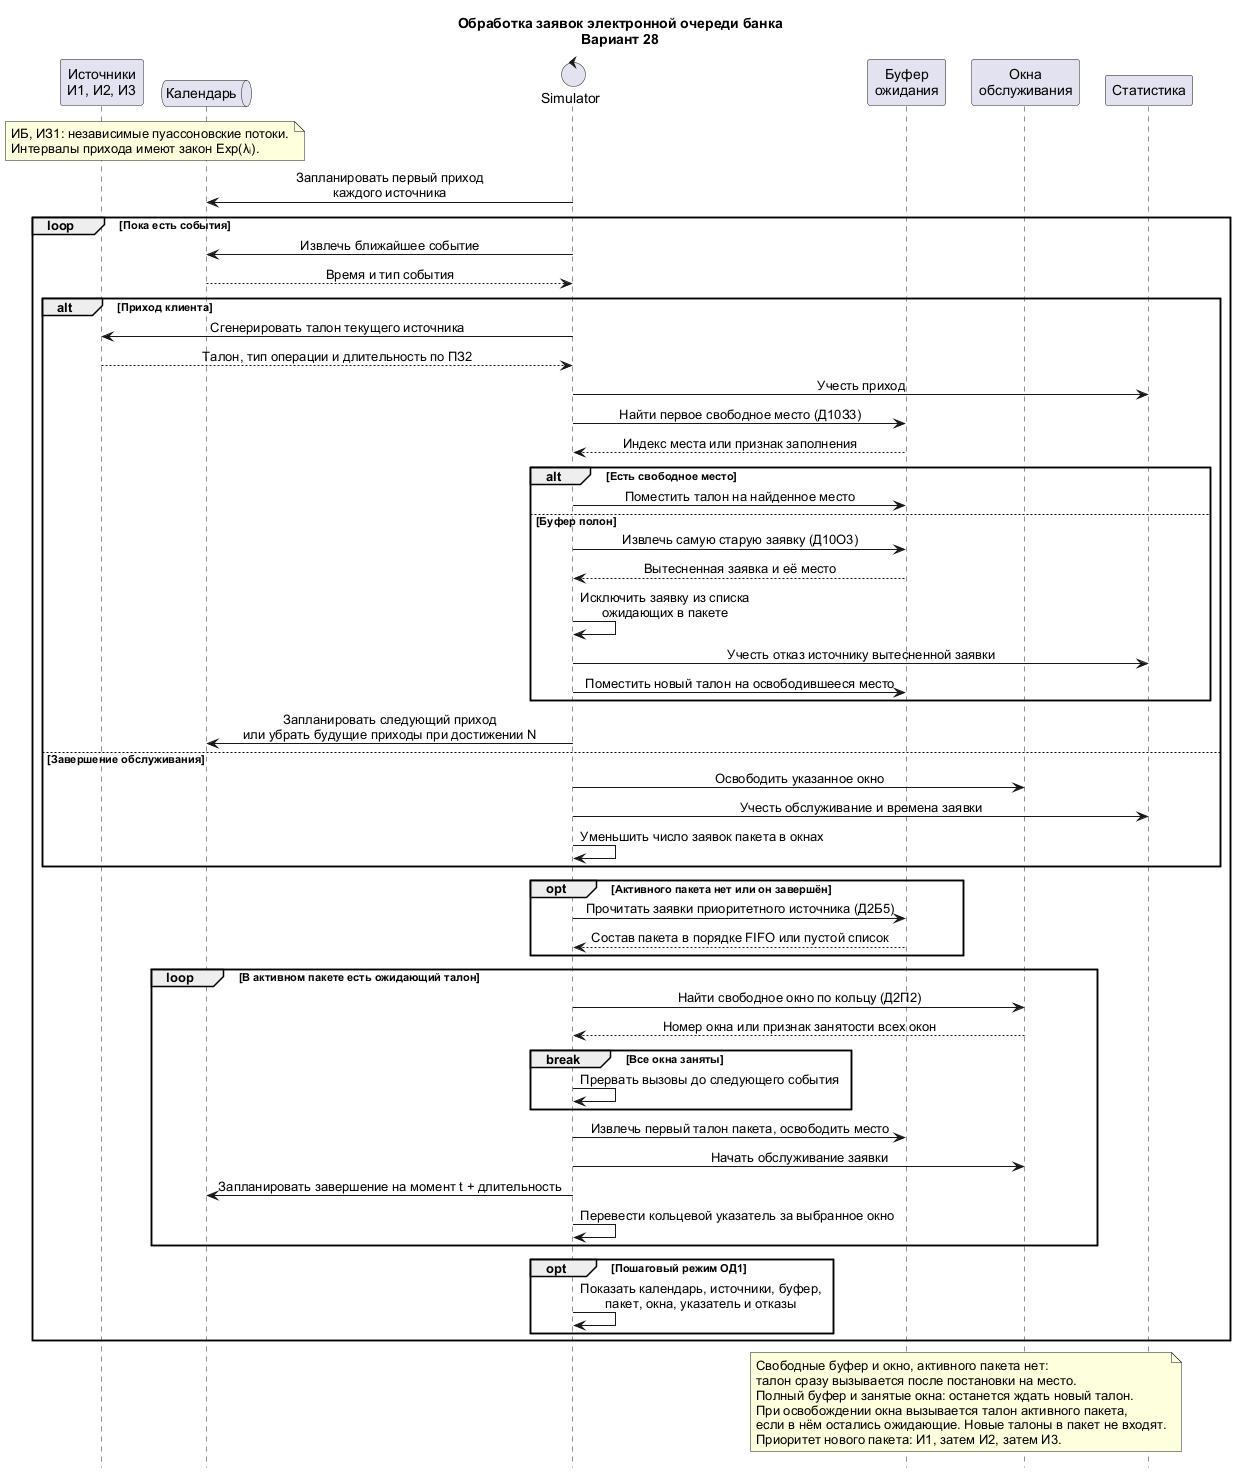

The diagram above was rendered by PlantUML. Its source (embedded in the PNG):
@startuml sequence_bank_queue_v28
title Обработка заявок электронной очереди банка\nВариант 28

skinparam defaultFontName Arial
skinparam shadowing false
skinparam ParticipantPadding 8
skinparam sequenceMessageAlign center
hide footbox

participant "Источники\nИ1, И2, И3" as S
queue "Календарь" as C
control "Simulator" as M
participant "Буфер\nожидания" as B
participant "Окна\nобслуживания" as W
participant "Статистика" as T

note over S,C : ИБ, ИЗ1: независимые пуассоновские потоки.\nИнтервалы прихода имеют закон Exp(λᵢ).
M -> C : Запланировать первый приход\nкаждого источника
loop Пока есть события
  M -> C : Извлечь ближайшее событие
  C --> M : Время и тип события
  alt Приход клиента
    M -> S : Сгенерировать талон текущего источника
    S --> M : Талон, тип операции и длительность по ПЗ2
    M -> T : Учесть приход
    M -> B : Найти первое свободное место (Д10З3)
    B --> M : Индекс места или признак заполнения
    alt Есть свободное место
      M -> B : Поместить талон на найденное место
    else Буфер полон
      M -> B : Извлечь самую старую заявку (Д10О3)
      B --> M : Вытесненная заявка и её место
      M -> M : Исключить заявку из списка\nожидающих в пакете
      M -> T : Учесть отказ источнику вытесненной заявки
      M -> B : Поместить новый талон на освободившееся место
    end
    M -> C : Запланировать следующий приход\nили убрать будущие приходы при достижении N
  else Завершение обслуживания
    M -> W : Освободить указанное окно
    M -> T : Учесть обслуживание и времена заявки
    M -> M : Уменьшить число заявок пакета в окнах
  end
  opt Активного пакета нет или он завершён
    M -> B : Прочитать заявки приоритетного источника (Д2Б5)
    B --> M : Состав пакета в порядке FIFO или пустой список
  end
  loop В активном пакете есть ожидающий талон
    M -> W : Найти свободное окно по кольцу (Д2П2)
    W --> M : Номер окна или признак занятости всех окон
    break Все окна заняты
      M -> M : Прервать вызовы до следующего события
    end
    M -> B : Извлечь первый талон пакета, освободить место
    M -> W : Начать обслуживание заявки
    M -> C : Запланировать завершение на момент t + длительность
    M -> M : Перевести кольцевой указатель за выбранное окно
  end
  opt Пошаговый режим ОД1
    M -> M : Показать календарь, источники, буфер,\nпакет, окна, указатель и отказы
  end
end

note over B,W
  Свободные буфер и окно, активного пакета нет:
  талон сразу вызывается после постановки на место.
  Полный буфер и занятые окна: останется ждать новый талон.
  При освобождении окна вызывается талон активного пакета,
  если в нём остались ожидающие. Новые талоны в пакет не входят.
  Приоритет нового пакета: И1, затем И2, затем И3.
end note
@enduml